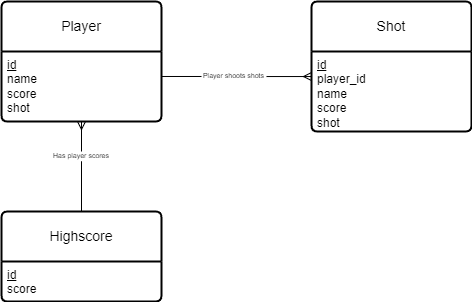

The diagram above was exported from draw.io. Its source (the exported page's mxGraphModel, read from the mxfile embedded in the PNG):
<mxGraphModel dx="1062" dy="572" grid="1" gridSize="10" guides="1" tooltips="1" connect="1" arrows="1" fold="1" page="1" pageScale="1" pageWidth="850" pageHeight="1100" math="0" shadow="0" extFonts="Permanent Marker^https://fonts.googleapis.com/css?family=Permanent+Marker">
  <root>
    <mxCell id="0" />
    <mxCell id="1" parent="0" />
    <mxCell id="covbHBw2_K-gNQjjaqkx-18" value="Player" style="swimlane;childLayout=stackLayout;horizontal=1;startSize=50;horizontalStack=0;rounded=1;fontSize=14;fontStyle=0;strokeWidth=2;resizeParent=0;resizeLast=1;shadow=0;dashed=0;align=center;arcSize=4;whiteSpace=wrap;fillColor=none;" vertex="1" parent="1">
      <mxGeometry x="240" y="200" width="160" height="120" as="geometry" />
    </mxCell>
    <mxCell id="covbHBw2_K-gNQjjaqkx-19" value="&lt;u&gt;id&lt;br&gt;&lt;/u&gt;name&lt;br&gt;score&lt;div&gt;shot&lt;/div&gt;" style="align=left;strokeColor=none;fillColor=none;spacingLeft=4;fontSize=12;verticalAlign=top;resizable=0;rotatable=0;part=1;html=1;" vertex="1" parent="covbHBw2_K-gNQjjaqkx-18">
      <mxGeometry y="50" width="160" height="70" as="geometry" />
    </mxCell>
    <mxCell id="covbHBw2_K-gNQjjaqkx-24" value="Shot" style="swimlane;childLayout=stackLayout;horizontal=1;startSize=50;horizontalStack=0;rounded=1;fontSize=14;fontStyle=0;strokeWidth=2;resizeParent=0;resizeLast=1;shadow=0;dashed=0;align=center;arcSize=4;whiteSpace=wrap;fillColor=none;" vertex="1" parent="1">
      <mxGeometry x="550" y="200" width="160" height="130" as="geometry" />
    </mxCell>
    <mxCell id="covbHBw2_K-gNQjjaqkx-25" value="&lt;u&gt;id&lt;/u&gt;&lt;div&gt;player_id&lt;br&gt;name&lt;br&gt;score&lt;div&gt;shot&lt;/div&gt;&lt;/div&gt;" style="align=left;strokeColor=none;fillColor=none;spacingLeft=4;fontSize=12;verticalAlign=top;resizable=0;rotatable=0;part=1;html=1;" vertex="1" parent="covbHBw2_K-gNQjjaqkx-24">
      <mxGeometry y="50" width="160" height="80" as="geometry" />
    </mxCell>
    <mxCell id="covbHBw2_K-gNQjjaqkx-38" value="" style="edgeStyle=orthogonalEdgeStyle;rounded=0;orthogonalLoop=1;jettySize=auto;html=1;endArrow=none;endFill=0;" edge="1" parent="1" source="covbHBw2_K-gNQjjaqkx-26" target="covbHBw2_K-gNQjjaqkx-34">
      <mxGeometry relative="1" as="geometry" />
    </mxCell>
    <mxCell id="covbHBw2_K-gNQjjaqkx-26" value="Highscore" style="swimlane;childLayout=stackLayout;horizontal=1;startSize=50;horizontalStack=0;rounded=1;fontSize=14;fontStyle=0;strokeWidth=2;resizeParent=0;resizeLast=1;shadow=0;dashed=0;align=center;arcSize=4;whiteSpace=wrap;fillColor=none;" vertex="1" parent="1">
      <mxGeometry x="240" y="410" width="160" height="90" as="geometry" />
    </mxCell>
    <mxCell id="covbHBw2_K-gNQjjaqkx-27" value="&lt;u&gt;id&lt;br&gt;&lt;/u&gt;&lt;div&gt;score&lt;/div&gt;" style="align=left;strokeColor=none;fillColor=none;spacingLeft=4;fontSize=12;verticalAlign=top;resizable=0;rotatable=0;part=1;html=1;" vertex="1" parent="covbHBw2_K-gNQjjaqkx-26">
      <mxGeometry y="50" width="160" height="40" as="geometry" />
    </mxCell>
    <mxCell id="covbHBw2_K-gNQjjaqkx-33" style="edgeStyle=orthogonalEdgeStyle;rounded=0;orthogonalLoop=1;jettySize=auto;html=1;entryX=0.5;entryY=0;entryDx=0;entryDy=0;startArrow=none;startFill=0;endArrow=none;endFill=0;textShadow=0;" edge="1" parent="1" source="covbHBw2_K-gNQjjaqkx-34" target="covbHBw2_K-gNQjjaqkx-26">
      <mxGeometry relative="1" as="geometry" />
    </mxCell>
    <mxCell id="covbHBw2_K-gNQjjaqkx-37" value="" style="edgeStyle=orthogonalEdgeStyle;rounded=0;orthogonalLoop=1;jettySize=auto;html=1;entryX=0.5;entryY=0;entryDx=0;entryDy=0;startArrow=ERmany;startFill=0;endArrow=none;endFill=0;textShadow=0;" edge="1" parent="1" source="covbHBw2_K-gNQjjaqkx-19" target="covbHBw2_K-gNQjjaqkx-34">
      <mxGeometry relative="1" as="geometry">
        <mxPoint x="320" y="320" as="sourcePoint" />
        <mxPoint x="320" y="390" as="targetPoint" />
      </mxGeometry>
    </mxCell>
    <mxCell id="covbHBw2_K-gNQjjaqkx-34" value="Has player scores" style="text;strokeColor=none;align=center;fillColor=none;html=1;verticalAlign=middle;whiteSpace=wrap;rounded=0;fontSize=7;" vertex="1" parent="1">
      <mxGeometry x="270" y="350" width="100" height="10" as="geometry" />
    </mxCell>
    <mxCell id="covbHBw2_K-gNQjjaqkx-44" value="Player shoots shots" style="text;strokeColor=none;align=center;fillColor=none;html=1;verticalAlign=middle;whiteSpace=wrap;rounded=0;fontSize=7;" vertex="1" parent="1">
      <mxGeometry x="440" y="270" width="65" height="10" as="geometry" />
    </mxCell>
    <mxCell id="covbHBw2_K-gNQjjaqkx-49" style="edgeStyle=orthogonalEdgeStyle;rounded=0;orthogonalLoop=1;jettySize=auto;html=1;entryX=1;entryY=0.357;entryDx=0;entryDy=0;entryPerimeter=0;endArrow=none;endFill=0;" edge="1" parent="1" source="covbHBw2_K-gNQjjaqkx-44" target="covbHBw2_K-gNQjjaqkx-19">
      <mxGeometry relative="1" as="geometry" />
    </mxCell>
    <mxCell id="covbHBw2_K-gNQjjaqkx-56" style="edgeStyle=orthogonalEdgeStyle;rounded=0;orthogonalLoop=1;jettySize=auto;html=1;entryX=0;entryY=0.313;entryDx=0;entryDy=0;entryPerimeter=0;endArrow=ERmany;endFill=0;" edge="1" parent="1" source="covbHBw2_K-gNQjjaqkx-44" target="covbHBw2_K-gNQjjaqkx-25">
      <mxGeometry relative="1" as="geometry" />
    </mxCell>
  </root>
</mxGraphModel>